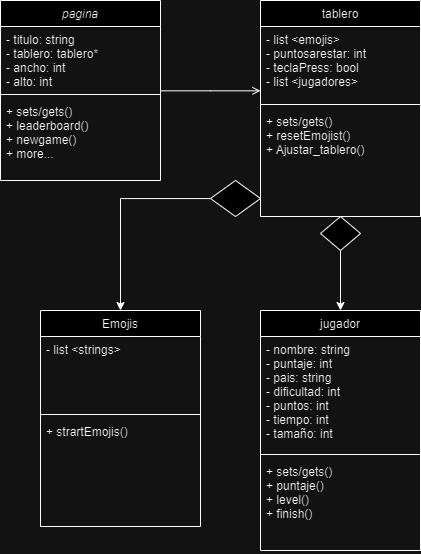

The diagram above was exported from draw.io. Its source (the exported page's mxGraphModel, read from the mxfile embedded in the PNG):
<mxGraphModel dx="1324" dy="639" grid="1" gridSize="10" guides="1" tooltips="1" connect="1" arrows="1" fold="1" page="1" pageScale="1" pageWidth="827" pageHeight="1169" math="0" shadow="0">
  <root>
    <mxCell id="WIyWlLk6GJQsqaUBKTNV-0" />
    <mxCell id="WIyWlLk6GJQsqaUBKTNV-1" parent="WIyWlLk6GJQsqaUBKTNV-0" />
    <mxCell id="zkfFHV4jXpPFQw0GAbJ--0" value="pagina" style="swimlane;fontStyle=2;align=center;verticalAlign=top;childLayout=stackLayout;horizontal=1;startSize=26;horizontalStack=0;resizeParent=1;resizeLast=0;collapsible=1;marginBottom=0;rounded=0;shadow=0;strokeWidth=1;" parent="WIyWlLk6GJQsqaUBKTNV-1" vertex="1">
      <mxGeometry x="220" y="120" width="160" height="180" as="geometry">
        <mxRectangle x="230" y="140" width="160" height="26" as="alternateBounds" />
      </mxGeometry>
    </mxCell>
    <mxCell id="zkfFHV4jXpPFQw0GAbJ--3" value="- titulo: string&#10;- tablero: tablero*&#10;- ancho: int&#10;- alto: int" style="text;align=left;verticalAlign=top;spacingLeft=4;spacingRight=4;overflow=hidden;rotatable=0;points=[[0,0.5],[1,0.5]];portConstraint=eastwest;rounded=0;shadow=0;html=0;" parent="zkfFHV4jXpPFQw0GAbJ--0" vertex="1">
      <mxGeometry y="26" width="160" height="64" as="geometry" />
    </mxCell>
    <mxCell id="zkfFHV4jXpPFQw0GAbJ--4" value="" style="line;html=1;strokeWidth=1;align=left;verticalAlign=middle;spacingTop=-1;spacingLeft=3;spacingRight=3;rotatable=0;labelPosition=right;points=[];portConstraint=eastwest;" parent="zkfFHV4jXpPFQw0GAbJ--0" vertex="1">
      <mxGeometry y="90" width="160" height="8" as="geometry" />
    </mxCell>
    <mxCell id="zkfFHV4jXpPFQw0GAbJ--5" value="+ sets/gets()&#10;+ leaderboard()&#10;+ newgame()&#10;+ more...&#10;" style="text;align=left;verticalAlign=top;spacingLeft=4;spacingRight=4;overflow=hidden;rotatable=0;points=[[0,0.5],[1,0.5]];portConstraint=eastwest;" parent="zkfFHV4jXpPFQw0GAbJ--0" vertex="1">
      <mxGeometry y="98" width="160" height="68" as="geometry" />
    </mxCell>
    <mxCell id="e-l7yWhZMoEnRtXTAufp-4" style="edgeStyle=orthogonalEdgeStyle;rounded=0;orthogonalLoop=1;jettySize=auto;html=1;exitX=0.5;exitY=1;exitDx=0;exitDy=0;entryX=0.5;entryY=0;entryDx=0;entryDy=0;" edge="1" parent="WIyWlLk6GJQsqaUBKTNV-1" source="e-l7yWhZMoEnRtXTAufp-5" target="e-l7yWhZMoEnRtXTAufp-0">
      <mxGeometry relative="1" as="geometry" />
    </mxCell>
    <mxCell id="zkfFHV4jXpPFQw0GAbJ--17" value="tablero" style="swimlane;fontStyle=0;align=center;verticalAlign=top;childLayout=stackLayout;horizontal=1;startSize=26;horizontalStack=0;resizeParent=1;resizeLast=0;collapsible=1;marginBottom=0;rounded=0;shadow=0;strokeWidth=1;" parent="WIyWlLk6GJQsqaUBKTNV-1" vertex="1">
      <mxGeometry x="480" y="120" width="160" height="216" as="geometry">
        <mxRectangle x="550" y="140" width="160" height="26" as="alternateBounds" />
      </mxGeometry>
    </mxCell>
    <mxCell id="zkfFHV4jXpPFQw0GAbJ--19" value="- list &lt;emojis&gt;&#10;- puntosarestar: int&#10;- teclaPress: bool&#10;- list &lt;jugadores&gt;" style="text;align=left;verticalAlign=top;spacingLeft=4;spacingRight=4;overflow=hidden;rotatable=0;points=[[0,0.5],[1,0.5]];portConstraint=eastwest;rounded=0;shadow=0;html=0;" parent="zkfFHV4jXpPFQw0GAbJ--17" vertex="1">
      <mxGeometry y="26" width="160" height="74" as="geometry" />
    </mxCell>
    <mxCell id="zkfFHV4jXpPFQw0GAbJ--23" value="" style="line;html=1;strokeWidth=1;align=left;verticalAlign=middle;spacingTop=-1;spacingLeft=3;spacingRight=3;rotatable=0;labelPosition=right;points=[];portConstraint=eastwest;" parent="zkfFHV4jXpPFQw0GAbJ--17" vertex="1">
      <mxGeometry y="100" width="160" height="8" as="geometry" />
    </mxCell>
    <mxCell id="zkfFHV4jXpPFQw0GAbJ--24" value="+ sets/gets()&#10;+ resetEmojist()&#10;+ Ajustar_tablero()" style="text;align=left;verticalAlign=top;spacingLeft=4;spacingRight=4;overflow=hidden;rotatable=0;points=[[0,0.5],[1,0.5]];portConstraint=eastwest;" parent="zkfFHV4jXpPFQw0GAbJ--17" vertex="1">
      <mxGeometry y="108" width="160" height="92" as="geometry" />
    </mxCell>
    <mxCell id="zkfFHV4jXpPFQw0GAbJ--26" value="" style="endArrow=open;shadow=0;strokeWidth=1;rounded=0;curved=0;endFill=1;edgeStyle=elbowEdgeStyle;elbow=vertical;" parent="WIyWlLk6GJQsqaUBKTNV-1" source="zkfFHV4jXpPFQw0GAbJ--0" target="zkfFHV4jXpPFQw0GAbJ--17" edge="1">
      <mxGeometry x="0.5" y="41" relative="1" as="geometry">
        <mxPoint x="380" y="192" as="sourcePoint" />
        <mxPoint x="540" y="192" as="targetPoint" />
        <mxPoint x="-40" y="32" as="offset" />
      </mxGeometry>
    </mxCell>
    <mxCell id="e-l7yWhZMoEnRtXTAufp-0" value="jugador" style="swimlane;fontStyle=0;align=center;verticalAlign=top;childLayout=stackLayout;horizontal=1;startSize=26;horizontalStack=0;resizeParent=1;resizeLast=0;collapsible=1;marginBottom=0;rounded=0;shadow=0;strokeWidth=1;" vertex="1" parent="WIyWlLk6GJQsqaUBKTNV-1">
      <mxGeometry x="480" y="430" width="160" height="240" as="geometry">
        <mxRectangle x="550" y="140" width="160" height="26" as="alternateBounds" />
      </mxGeometry>
    </mxCell>
    <mxCell id="e-l7yWhZMoEnRtXTAufp-1" value="- nombre: string&#10;- puntaje: int &#10;- pais: string&#10;- dificultad: int &#10;- puntos: int &#10;- tiempo: int &#10;- tamaño: int " style="text;align=left;verticalAlign=top;spacingLeft=4;spacingRight=4;overflow=hidden;rotatable=0;points=[[0,0.5],[1,0.5]];portConstraint=eastwest;rounded=0;shadow=0;html=0;" vertex="1" parent="e-l7yWhZMoEnRtXTAufp-0">
      <mxGeometry y="26" width="160" height="114" as="geometry" />
    </mxCell>
    <mxCell id="e-l7yWhZMoEnRtXTAufp-2" value="" style="line;html=1;strokeWidth=1;align=left;verticalAlign=middle;spacingTop=-1;spacingLeft=3;spacingRight=3;rotatable=0;labelPosition=right;points=[];portConstraint=eastwest;" vertex="1" parent="e-l7yWhZMoEnRtXTAufp-0">
      <mxGeometry y="140" width="160" height="8" as="geometry" />
    </mxCell>
    <mxCell id="e-l7yWhZMoEnRtXTAufp-3" value="+ sets/gets()&#10;+ puntaje()&#10;+ level()&#10;+ finish()" style="text;align=left;verticalAlign=top;spacingLeft=4;spacingRight=4;overflow=hidden;rotatable=0;points=[[0,0.5],[1,0.5]];portConstraint=eastwest;" vertex="1" parent="e-l7yWhZMoEnRtXTAufp-0">
      <mxGeometry y="148" width="160" height="92" as="geometry" />
    </mxCell>
    <mxCell id="e-l7yWhZMoEnRtXTAufp-6" value="" style="edgeStyle=orthogonalEdgeStyle;rounded=0;orthogonalLoop=1;jettySize=auto;html=1;exitX=0.5;exitY=1;exitDx=0;exitDy=0;entryX=0.5;entryY=0;entryDx=0;entryDy=0;" edge="1" parent="WIyWlLk6GJQsqaUBKTNV-1" source="zkfFHV4jXpPFQw0GAbJ--17" target="e-l7yWhZMoEnRtXTAufp-5">
      <mxGeometry relative="1" as="geometry">
        <mxPoint x="560" y="336" as="sourcePoint" />
        <mxPoint x="560" y="430" as="targetPoint" />
      </mxGeometry>
    </mxCell>
    <mxCell id="e-l7yWhZMoEnRtXTAufp-5" value="" style="rhombus;whiteSpace=wrap;html=1;" vertex="1" parent="WIyWlLk6GJQsqaUBKTNV-1">
      <mxGeometry x="540" y="336" width="40" height="34" as="geometry" />
    </mxCell>
    <mxCell id="e-l7yWhZMoEnRtXTAufp-7" value="Emojis" style="swimlane;fontStyle=0;align=center;verticalAlign=top;childLayout=stackLayout;horizontal=1;startSize=26;horizontalStack=0;resizeParent=1;resizeLast=0;collapsible=1;marginBottom=0;rounded=0;shadow=0;strokeWidth=1;" vertex="1" parent="WIyWlLk6GJQsqaUBKTNV-1">
      <mxGeometry x="260" y="430" width="160" height="216" as="geometry">
        <mxRectangle x="550" y="140" width="160" height="26" as="alternateBounds" />
      </mxGeometry>
    </mxCell>
    <mxCell id="e-l7yWhZMoEnRtXTAufp-8" value="- list &lt;strings&gt;" style="text;align=left;verticalAlign=top;spacingLeft=4;spacingRight=4;overflow=hidden;rotatable=0;points=[[0,0.5],[1,0.5]];portConstraint=eastwest;rounded=0;shadow=0;html=0;" vertex="1" parent="e-l7yWhZMoEnRtXTAufp-7">
      <mxGeometry y="26" width="160" height="74" as="geometry" />
    </mxCell>
    <mxCell id="e-l7yWhZMoEnRtXTAufp-9" value="" style="line;html=1;strokeWidth=1;align=left;verticalAlign=middle;spacingTop=-1;spacingLeft=3;spacingRight=3;rotatable=0;labelPosition=right;points=[];portConstraint=eastwest;" vertex="1" parent="e-l7yWhZMoEnRtXTAufp-7">
      <mxGeometry y="100" width="160" height="8" as="geometry" />
    </mxCell>
    <mxCell id="e-l7yWhZMoEnRtXTAufp-10" value="+ strartEmojis()" style="text;align=left;verticalAlign=top;spacingLeft=4;spacingRight=4;overflow=hidden;rotatable=0;points=[[0,0.5],[1,0.5]];portConstraint=eastwest;" vertex="1" parent="e-l7yWhZMoEnRtXTAufp-7">
      <mxGeometry y="108" width="160" height="92" as="geometry" />
    </mxCell>
    <mxCell id="e-l7yWhZMoEnRtXTAufp-12" style="edgeStyle=orthogonalEdgeStyle;rounded=0;orthogonalLoop=1;jettySize=auto;html=1;entryX=0.5;entryY=0;entryDx=0;entryDy=0;" edge="1" parent="WIyWlLk6GJQsqaUBKTNV-1" source="e-l7yWhZMoEnRtXTAufp-11" target="e-l7yWhZMoEnRtXTAufp-7">
      <mxGeometry relative="1" as="geometry" />
    </mxCell>
    <mxCell id="e-l7yWhZMoEnRtXTAufp-11" value="" style="rhombus;whiteSpace=wrap;html=1;" vertex="1" parent="WIyWlLk6GJQsqaUBKTNV-1">
      <mxGeometry x="430" y="300" width="50" height="36" as="geometry" />
    </mxCell>
  </root>
</mxGraphModel>